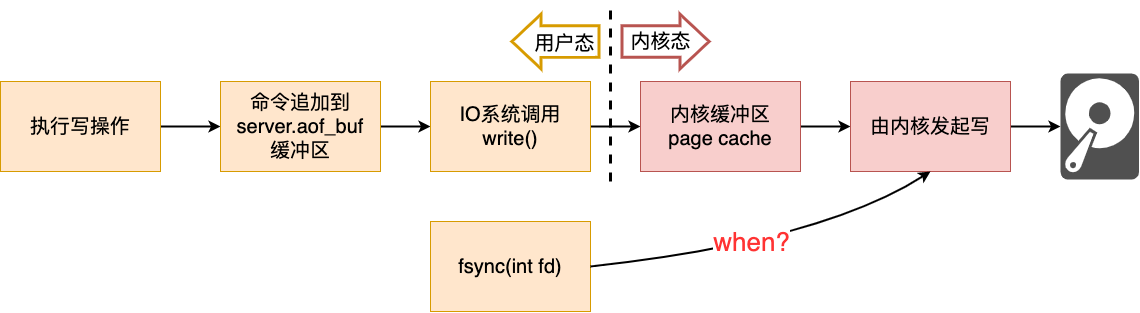

The diagram above was exported from draw.io. Its source (the exported page's mxGraphModel, read from the mxfile embedded in the PNG):
<mxGraphModel dx="1991" dy="1427" grid="1" gridSize="10" guides="1" tooltips="1" connect="1" arrows="1" fold="1" page="0" pageScale="1" pageWidth="827" pageHeight="1169" background="#ffffff" math="0" shadow="0">
  <root>
    <mxCell id="0" />
    <mxCell id="1" parent="0" />
    <mxCell id="p3BpWeJCawGSRWrtfD58-9" style="edgeStyle=orthogonalEdgeStyle;rounded=0;orthogonalLoop=1;jettySize=auto;html=1;entryX=0;entryY=0.5;entryDx=0;entryDy=0;fontSize=20;strokeWidth=2;" parent="1" source="p3BpWeJCawGSRWrtfD58-1" target="p3BpWeJCawGSRWrtfD58-3" edge="1">
      <mxGeometry relative="1" as="geometry" />
    </mxCell>
    <mxCell id="p3BpWeJCawGSRWrtfD58-1" value="&lt;font style=&quot;font-size: 20px;&quot;&gt;执行写操作&lt;/font&gt;" style="rounded=0;whiteSpace=wrap;html=1;fillColor=#ffe6cc;strokeColor=#d79b00;" parent="1" vertex="1">
      <mxGeometry x="-20" y="320" width="160" height="90" as="geometry" />
    </mxCell>
    <mxCell id="p3BpWeJCawGSRWrtfD58-10" style="edgeStyle=orthogonalEdgeStyle;rounded=0;orthogonalLoop=1;jettySize=auto;html=1;entryX=0;entryY=0.5;entryDx=0;entryDy=0;fontSize=20;strokeWidth=2;" parent="1" source="p3BpWeJCawGSRWrtfD58-3" target="p3BpWeJCawGSRWrtfD58-4" edge="1">
      <mxGeometry relative="1" as="geometry" />
    </mxCell>
    <mxCell id="p3BpWeJCawGSRWrtfD58-3" value="&lt;font style=&quot;font-size: 20px;&quot;&gt;命令追加到&lt;br&gt;server.aof_buf&lt;br&gt;缓冲区&lt;br&gt;&lt;/font&gt;" style="rounded=0;whiteSpace=wrap;html=1;fillColor=#ffe6cc;strokeColor=#d79b00;" parent="1" vertex="1">
      <mxGeometry x="200" y="320" width="160" height="90" as="geometry" />
    </mxCell>
    <mxCell id="p3BpWeJCawGSRWrtfD58-11" style="edgeStyle=orthogonalEdgeStyle;rounded=0;orthogonalLoop=1;jettySize=auto;html=1;entryX=0;entryY=0.5;entryDx=0;entryDy=0;fontSize=20;strokeWidth=2;" parent="1" source="p3BpWeJCawGSRWrtfD58-4" target="p3BpWeJCawGSRWrtfD58-5" edge="1">
      <mxGeometry relative="1" as="geometry" />
    </mxCell>
    <mxCell id="p3BpWeJCawGSRWrtfD58-4" value="&lt;font style=&quot;font-size: 20px;&quot;&gt;IO系统调用&lt;br&gt;write()&lt;br&gt;&lt;/font&gt;" style="rounded=0;whiteSpace=wrap;html=1;fillColor=#ffe6cc;strokeColor=#d79b00;" parent="1" vertex="1">
      <mxGeometry x="410" y="320" width="160" height="90" as="geometry" />
    </mxCell>
    <mxCell id="p3BpWeJCawGSRWrtfD58-12" style="edgeStyle=orthogonalEdgeStyle;rounded=0;orthogonalLoop=1;jettySize=auto;html=1;entryX=0;entryY=0.5;entryDx=0;entryDy=0;fontSize=20;strokeWidth=2;" parent="1" source="p3BpWeJCawGSRWrtfD58-5" target="p3BpWeJCawGSRWrtfD58-6" edge="1">
      <mxGeometry relative="1" as="geometry" />
    </mxCell>
    <mxCell id="p3BpWeJCawGSRWrtfD58-5" value="&lt;font style=&quot;font-size: 20px;&quot;&gt;内核缓冲区&lt;br&gt;page cache&lt;br&gt;&lt;/font&gt;" style="rounded=0;whiteSpace=wrap;html=1;fillColor=#f8cecc;strokeColor=#b85450;" parent="1" vertex="1">
      <mxGeometry x="620" y="320" width="160" height="90" as="geometry" />
    </mxCell>
    <mxCell id="p3BpWeJCawGSRWrtfD58-13" style="edgeStyle=orthogonalEdgeStyle;rounded=0;orthogonalLoop=1;jettySize=auto;html=1;fontSize=20;strokeWidth=2;" parent="1" source="p3BpWeJCawGSRWrtfD58-6" target="p3BpWeJCawGSRWrtfD58-8" edge="1">
      <mxGeometry relative="1" as="geometry" />
    </mxCell>
    <mxCell id="p3BpWeJCawGSRWrtfD58-6" value="&lt;font style=&quot;font-size: 20px;&quot;&gt;由内核发起写&lt;br&gt;&lt;/font&gt;" style="rounded=0;whiteSpace=wrap;html=1;fillColor=#f8cecc;strokeColor=#b85450;" parent="1" vertex="1">
      <mxGeometry x="830" y="320" width="160" height="90" as="geometry" />
    </mxCell>
    <mxCell id="p3BpWeJCawGSRWrtfD58-8" value="" style="sketch=0;pointerEvents=1;shadow=0;dashed=0;html=1;strokeColor=none;fillColor=#505050;labelPosition=center;verticalLabelPosition=bottom;verticalAlign=top;outlineConnect=0;align=center;shape=mxgraph.office.devices.hard_disk;fontSize=20;aspect=fixed;" parent="1" vertex="1">
      <mxGeometry x="1040" y="312" width="78.52" height="106" as="geometry" />
    </mxCell>
    <mxCell id="p3BpWeJCawGSRWrtfD58-15" value="" style="endArrow=none;dashed=1;html=1;rounded=0;fontSize=20;strokeWidth=3;" parent="1" edge="1">
      <mxGeometry width="50" height="50" relative="1" as="geometry">
        <mxPoint x="590" y="420" as="sourcePoint" />
        <mxPoint x="590" y="240" as="targetPoint" />
      </mxGeometry>
    </mxCell>
    <mxCell id="p3BpWeJCawGSRWrtfD58-16" value="内核态" style="shape=flexArrow;endArrow=classic;html=1;rounded=0;strokeWidth=3;fontSize=20;width=29.56521739130435;endSize=8.652173913043478;fillColor=none;strokeColor=#b85450;" parent="1" edge="1">
      <mxGeometry x="-0.1111" width="50" height="50" relative="1" as="geometry">
        <mxPoint x="600" y="280" as="sourcePoint" />
        <mxPoint x="690" y="280" as="targetPoint" />
        <mxPoint as="offset" />
      </mxGeometry>
    </mxCell>
    <mxCell id="p3BpWeJCawGSRWrtfD58-19" value="" style="shape=flexArrow;endArrow=classic;html=1;rounded=0;strokeWidth=3;fontSize=20;width=29.56521739130435;endSize=8.652173913043478;fillColor=none;strokeColor=#d79b00;" parent="1" edge="1">
      <mxGeometry width="50" height="50" relative="1" as="geometry">
        <mxPoint x="580" y="280" as="sourcePoint" />
        <mxPoint x="490" y="280" as="targetPoint" />
      </mxGeometry>
    </mxCell>
    <mxCell id="p3BpWeJCawGSRWrtfD58-20" value="用户态" style="edgeLabel;html=1;align=center;verticalAlign=middle;resizable=0;points=[];fontSize=20;" parent="p3BpWeJCawGSRWrtfD58-19" vertex="1" connectable="0">
      <mxGeometry x="-0.1816" y="-6" relative="1" as="geometry">
        <mxPoint y="7" as="offset" />
      </mxGeometry>
    </mxCell>
    <mxCell id="CLtADew5c-t3rGjy0Yuy-1" value="&lt;font style=&quot;font-size: 20px;&quot;&gt;fsync(int fd)&lt;br&gt;&lt;/font&gt;" style="rounded=0;whiteSpace=wrap;html=1;fillColor=#ffe6cc;strokeColor=#d79b00;" vertex="1" parent="1">
      <mxGeometry x="410" y="460" width="160" height="90" as="geometry" />
    </mxCell>
    <mxCell id="CLtADew5c-t3rGjy0Yuy-4" value="" style="endArrow=classic;html=1;strokeWidth=2;curved=1;exitX=1;exitY=0.5;exitDx=0;exitDy=0;entryX=0.5;entryY=1;entryDx=0;entryDy=0;" edge="1" parent="1" source="CLtADew5c-t3rGjy0Yuy-1" target="p3BpWeJCawGSRWrtfD58-6">
      <mxGeometry width="50" height="50" relative="1" as="geometry">
        <mxPoint x="640" y="520" as="sourcePoint" />
        <mxPoint x="690" y="470" as="targetPoint" />
        <Array as="points">
          <mxPoint x="800" y="480" />
        </Array>
      </mxGeometry>
    </mxCell>
    <mxCell id="CLtADew5c-t3rGjy0Yuy-5" value="&lt;font style=&quot;font-size: 26px;&quot; color=&quot;#ff3333&quot;&gt;when?&lt;/font&gt;" style="edgeLabel;html=1;align=center;verticalAlign=middle;resizable=0;points=[];" vertex="1" connectable="0" parent="CLtADew5c-t3rGjy0Yuy-4">
      <mxGeometry x="0.3201" y="19" relative="1" as="geometry">
        <mxPoint x="-66" y="20" as="offset" />
      </mxGeometry>
    </mxCell>
  </root>
</mxGraphModel>